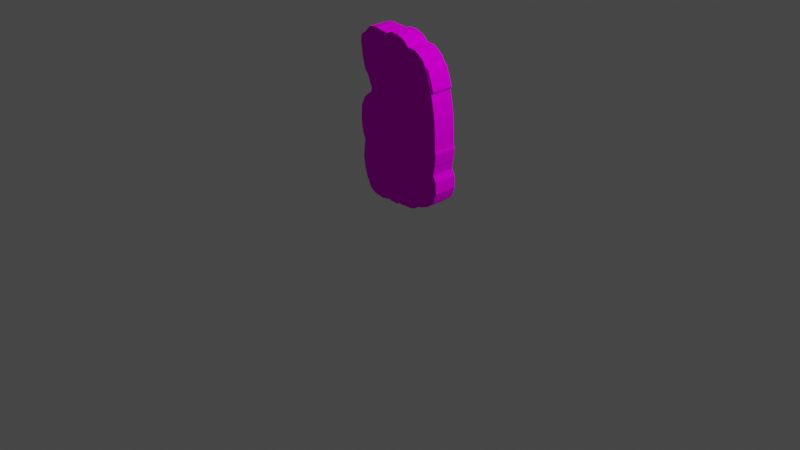 # Source: breakletters.blend  (saved by Blender 2.92.15; exported with 4.5.12 LTS)
import bpy
from mathutils import Matrix  # noqa: F401  (used for matrix-valued properties, if any)

bpy.ops.wm.read_factory_settings(use_empty=True)
scene = bpy.context.scene
scene.name = 'Scene'

# ---- collections
col_collection = bpy.data.collections.new('Collection'); scene.collection.children.link(col_collection)

# ---- images (referenced by path relative to the original .blend; pixels are not part of the script)
import os
ASSET_DIR = os.environ.get("B2B_ASSET_DIR", "")  # directory of the original .blend (textures are referenced by path, not embedded)
HERE = os.path.dirname(os.path.abspath(__file__))  # packed textures are extracted next to this script under _unpacked/

def load_image(name, relpath, width, height, colorspace="sRGB"):
    """Load a texture the original file referenced (path relative to the .blend, or extracted next to this script)."""
    p = next((c for c in (os.path.join(HERE, relpath), os.path.join(ASSET_DIR, relpath)) if relpath and os.path.exists(c)), "")
    if p:
        img = bpy.data.images.load(p, check_existing=True)
        img.name = name
    else:  # same state as the original file: an image datablock whose file is absent (Cycles renders it pink)
        img = bpy.data.images.new(name, width, height)
        img.source = "FILE"
        img.filepath = "//" + (relpath or name)
    img.colorspace_settings.name = colorspace
    return img
img_letterk_png = load_image('LetterK.png', 'LetterK.png', 1024, 1024, 'sRGB')
img_letterb_png = load_image('LetterB.png', 'LetterB.png', 1024, 1024, 'sRGB')
img_letterr_png = load_image('LetterR.png', 'LetterR.png', 1024, 1024, 'sRGB')
img_lettere_png = load_image('letterE.png', 'letterE.png', 1024, 1024, 'sRGB')
img_lettera_png = load_image('LetterA.png', 'LetterA.png', 1024, 1024, 'sRGB')

# ---- materials (node trees are filled in below, after node groups)
mat_letterk = bpy.data.materials.new('letterK')
mat_letterk.use_transparent_shadow = False
mat_letterb = bpy.data.materials.new('letterB')
mat_letterb.use_transparent_shadow = False
mat_material_001 = bpy.data.materials.new('Material.001')
mat_material_001.use_transparent_shadow = False
mat_material_002 = bpy.data.materials.new('Material.002')
mat_material_002.use_transparent_shadow = False
mat_material_003 = bpy.data.materials.new('Material.003')
mat_material_003.use_transparent_shadow = False

# ---- material node trees
mat_letterk.use_nodes = True; mat_letterk.node_tree.nodes.clear()
_N = mat_letterk.node_tree.nodes; _L = mat_letterk.node_tree.links
n0 = _N.new('ShaderNodeBsdfPrincipled'); n0.name = 'Principled BSDF'; n0.location = (10, 300)
n0.distribution = 'GGX'
n0.subsurface_method = 'BURLEY'
n0.inputs[3].default_value = 1.45
n0.inputs[13].default_value = 0.0
n0.inputs[27].default_value = (0.0, 0.0, 0.0, 1.0)
n0.inputs[28].default_value = 1.0
n1 = _N.new('ShaderNodeOutputMaterial'); n1.name = 'Material Output'; n1.location = (300, 300)
n2 = _N.new('ShaderNodeTexImage'); n2.name = 'Image Texture'; n2.location = (-280, 280)
n2.image = img_letterk_png
_L.new(n0.outputs[0], n1.inputs[0])
_L.new(n2.outputs[0], n0.inputs[0])
n1.is_active_output = True
mat_letterb.use_nodes = True; mat_letterb.node_tree.nodes.clear()
_N = mat_letterb.node_tree.nodes; _L = mat_letterb.node_tree.links
n0 = _N.new('ShaderNodeBsdfPrincipled'); n0.name = 'Principled BSDF'; n0.location = (10, 300)
n0.distribution = 'GGX'
n0.subsurface_method = 'BURLEY'
n0.inputs[3].default_value = 1.45
n0.inputs[13].default_value = 0.0
n0.inputs[27].default_value = (0.0, 0.0, 0.0, 1.0)
n0.inputs[28].default_value = 1.0
n1 = _N.new('ShaderNodeOutputMaterial'); n1.name = 'Material Output'; n1.location = (300, 300)
n2 = _N.new('ShaderNodeTexImage'); n2.name = 'Image Texture'; n2.location = (-280, 280)
n2.image = img_letterb_png
_L.new(n0.outputs[0], n1.inputs[0])
_L.new(n2.outputs[0], n0.inputs[0])
n1.is_active_output = True
mat_material_001.use_nodes = True; mat_material_001.node_tree.nodes.clear()
_N = mat_material_001.node_tree.nodes; _L = mat_material_001.node_tree.links
n0 = _N.new('ShaderNodeBsdfPrincipled'); n0.name = 'Principled BSDF'; n0.location = (10, 300)
n0.distribution = 'GGX'
n0.subsurface_method = 'BURLEY'
n0.inputs[2].default_value = 0.0
n0.inputs[3].default_value = 1.45
n0.inputs[13].default_value = 0.0
n0.inputs[27].default_value = (0.0, 0.0, 0.0, 1.0)
n0.inputs[28].default_value = 1.0
n1 = _N.new('ShaderNodeOutputMaterial'); n1.name = 'Material Output'; n1.location = (300, 300)
n2 = _N.new('ShaderNodeTexImage'); n2.name = 'Image Texture'; n2.location = (-280, 280)
n2.image = img_letterr_png
_L.new(n0.outputs[0], n1.inputs[0])
_L.new(n2.outputs[0], n0.inputs[0])
n1.is_active_output = True
mat_material_002.use_nodes = True; mat_material_002.node_tree.nodes.clear()
_N = mat_material_002.node_tree.nodes; _L = mat_material_002.node_tree.links
n0 = _N.new('ShaderNodeBsdfPrincipled'); n0.name = 'Principled BSDF'; n0.location = (10, 300)
n0.distribution = 'GGX'
n0.subsurface_method = 'BURLEY'
n0.inputs[2].default_value = 0.0
n0.inputs[3].default_value = 1.45
n0.inputs[13].default_value = 0.0
n0.inputs[27].default_value = (0.0, 0.0, 0.0, 1.0)
n0.inputs[28].default_value = 1.0
n1 = _N.new('ShaderNodeOutputMaterial'); n1.name = 'Material Output'; n1.location = (300, 300)
n2 = _N.new('ShaderNodeTexImage'); n2.name = 'Image Texture'; n2.location = (-280, 280)
n2.image = img_lettere_png
_L.new(n0.outputs[0], n1.inputs[0])
_L.new(n2.outputs[0], n0.inputs[0])
n1.is_active_output = True
mat_material_003.use_nodes = True; mat_material_003.node_tree.nodes.clear()
_N = mat_material_003.node_tree.nodes; _L = mat_material_003.node_tree.links
n0 = _N.new('ShaderNodeBsdfPrincipled'); n0.name = 'Principled BSDF'; n0.location = (10, 300)
n0.distribution = 'GGX'
n0.subsurface_method = 'BURLEY'
n0.inputs[2].default_value = 0.0
n0.inputs[3].default_value = 1.45
n0.inputs[13].default_value = 0.0
n0.inputs[27].default_value = (0.0, 0.0, 0.0, 1.0)
n0.inputs[28].default_value = 1.0
n1 = _N.new('ShaderNodeOutputMaterial'); n1.name = 'Material Output'; n1.location = (300, 300)
n2 = _N.new('ShaderNodeTexImage'); n2.name = 'Image Texture'; n2.location = (-280, 280)
n2.image = img_lettera_png
_L.new(n0.outputs[0], n1.inputs[0])
_L.new(n2.outputs[0], n0.inputs[0])
n1.is_active_output = True

# ---- world
world_world = bpy.data.worlds.new('World'); scene.world = world_world
world_world.use_nodes = True; world_world.node_tree.nodes.clear()
_N = world_world.node_tree.nodes; _L = world_world.node_tree.links
n0 = _N.new('ShaderNodeOutputWorld'); n0.name = 'World Output'; n0.location = (300, 300)
n1 = _N.new('ShaderNodeBackground'); n1.name = 'Background'; n1.location = (10, 300)
n1.inputs[0].default_value = (0.05088, 0.05088, 0.05088, 1.0)
_L.new(n1.outputs[0], n0.inputs[0])
n0.is_active_output = True
world_world.color = (0.05088, 0.05088, 0.05088)
world_world.use_sun_shadow = False
world_world.sun_shadow_jitter_overblur = 0.0

# ---- cameras
cam_camera = bpy.data.cameras.new('Camera')
cam_camera.clip_end = 100.0
cam_camera.ortho_scale = 7.314

# ---- lights
light_light = bpy.data.lights.new('Light', 'POINT')
light_light.transmission_factor = 0.0
light_light.energy = 1000.0
light_light.shadow_soft_size = 0.1
light_light.shadow_maximum_resolution = 0.006
light_light.use_absolute_resolution = True

# ---- meshes
me_plane = bpy.data.meshes.new('Plane')
me_plane.from_pydata([(-0.2443, -0.05701, 0.01691), (0.09863, -0.1386, 0.01691), (-0.2492, -0.007289, 0.0), (-0.2873, -0.03506, 0.01691), (0.0005926, -0.43, 0.0), (-0.1647, -0.3856, 0.0), (-0.2778, -0.373, 0.0), (-0.4249, -0.423, 0.0), (-0.5658, -0.4609, 0.0), (-0.7241, -0.4657, 0.0), (-0.8219, -0.4228, 0.0), (-0.8902, -0.3479, 0.0), (-0.8973, -0.2623, 0.0), (-0.8702, -0.1817, 0.0), (-0.78, -0.07235, 0.01691), (-0.6714, -0.01212, 0.01691), (-0.5362, 0.001155, 0.0), (-0.6205, 0.07323, 0.0), (-0.6922, 0.1528, 0.0), (-0.7213, 0.2433, 0.0), (-0.6885, 0.3323, 0.0), (-0.5778, 0.4253, 0.0), (-0.4612, 0.4605, 0.0), (-0.3769, 0.4806, 0.0), (-0.2828, 0.4174, 0.0), (-0.2427, 0.3411, 0.0), (-0.2214, 0.2232, 0.0), (-0.1619, 0.2878, 0.0), (-0.0954, 0.3103, 0.0), (-0.0438, 0.2893, 0.0), (-0.04164, 0.1975, 0.0), (0.02554, 0.2521, 0.0), (0.171, 0.3308, 0.0), (0.2958, 0.3799, 0.0), (0.4079, 0.3975, 0.0), (0.5937, 0.3878, 0.0), (0.7114, 0.3417, 0.0), (0.8252, 0.2458, 0.0), (0.877, 0.1588, 0.0), (0.8889, 0.08637, 0.0), (0.8484, 0.01485, 0.0), (0.7632, -0.07407, 0.01691), (0.6459, -0.1201, 0.01691), (0.571, -0.1469, 0.01691), (0.6657, -0.1914, 0.0), (0.7645, -0.2544, 0.0), (0.8004, -0.3651, 0.0), (0.7736, -0.4524, 0.0), (0.7103, -0.5105, 0.0), (0.5881, -0.5387, 0.0), (0.4782, -0.5466, 0.0), (0.3523, -0.5255, 0.0), (0.1843, -0.485, 0.0), (0.0834, -0.4501, 0.0), (0.03889, -0.1192, 0.01691), (0.0383, -0.1672, 0.01691), (0.06373, -0.1703, 0.0), (-0.2872, -0.03449, -0.2299), (-0.6713, -0.01156, -0.2299), (0.09875, -0.138, -0.2299), (0.039, -0.1186, -0.2299), (-0.2442, -0.05644, -0.2299), (0.7634, -0.0735, -0.2299), (0.0007097, -0.4294, -0.2468), (-0.1646, -0.385, -0.2468), (-0.2777, -0.3724, -0.2468), (-0.4248, -0.4224, -0.2468), (-0.5657, -0.4603, -0.2468), (-0.724, -0.4652, -0.2468), (-0.8218, -0.4222, -0.2468), (-0.89, -0.3473, -0.2468), (-0.8971, -0.2617, -0.2468), (-0.8701, -0.1811, -0.2468), (-0.7799, -0.07178, -0.2299), (-0.5361, 0.001722, -0.2468), (-0.6203, 0.07379, -0.2468), (-0.6921, 0.1534, -0.2468), (-0.7212, 0.2439, -0.2468), (-0.6884, 0.3328, -0.2468), (-0.5777, 0.4258, -0.2468), (-0.461, 0.4611, -0.2468), (-0.3768, 0.4812, -0.2468), (-0.2827, 0.4179, -0.2468), (-0.2425, 0.3417, -0.2468), (-0.2213, 0.2237, -0.2468), (-0.1618, 0.2883, -0.2468), (-0.09528, 0.3109, -0.2468), (-0.04368, 0.2899, -0.2468), (-0.04152, 0.1981, -0.2468), (0.02565, 0.2526, -0.2468), (0.1711, 0.3313, -0.2468), (0.2959, 0.3805, -0.2468), (0.408, 0.3981, -0.2468), (0.5938, 0.3884, -0.2468), (0.7115, 0.3423, -0.2468), (0.8253, 0.2464, -0.2468), (0.8772, 0.1593, -0.2468), (0.889, 0.08694, -0.2468), (0.8485, 0.01542, -0.2468), (0.646, -0.1196, -0.2299), (0.5711, -0.1463, -0.2299), (0.6659, -0.1909, -0.2468), (0.7646, -0.2538, -0.2468), (0.8005, -0.3646, -0.2468), (0.7737, -0.4519, -0.2468), (0.7104, -0.51, -0.2468), (0.5882, -0.5382, -0.2468), (0.4783, -0.5461, -0.2468), (0.3525, -0.5249, -0.2468), (0.1844, -0.4844, -0.2468), (0.08351, -0.4495, -0.2468), (-0.2491, -0.006722, -0.2468), (0.03841, -0.1666, -0.2299), (0.06385, -0.1697, -0.2468)], [], [(15, 16, 17, 18, 19, 20, 21, 22, 23, 24, 25, 26, 27, 28, 29, 30, 31, 32, 33, 34, 35, 36, 37, 38, 39, 40, 41, 0, 2, 3), (12, 13, 14, 55, 56, 1, 43, 44, 45, 46, 47, 48, 49, 50, 51, 52, 53, 4, 5, 6, 7, 8, 9, 10, 11), (14, 15, 3, 0, 41, 42, 43, 1, 54, 55), (58, 57, 111, 61, 62, 98, 97, 96, 95, 94, 93, 92, 91, 90, 89, 88, 87, 86, 85, 84, 83, 82, 81, 80, 79, 78, 77, 76, 75, 74), (71, 70, 69, 68, 67, 66, 65, 64, 63, 110, 109, 108, 107, 106, 105, 104, 103, 102, 101, 100, 59, 113, 112, 73, 72), (73, 112, 60, 59, 100, 99, 62, 61, 57, 58), (37, 36, 94, 95), (11, 10, 69, 70), (38, 37, 95, 96), (12, 11, 70, 71), (39, 38, 96, 97), (13, 12, 71, 72), (40, 39, 97, 98), (14, 13, 72, 73), (41, 40, 98, 62), (15, 14, 73, 58), (42, 41, 62, 99), (16, 15, 58, 74), (43, 42, 99, 100), (17, 16, 74, 75), (44, 43, 100, 101), (18, 17, 75, 76), (45, 44, 101, 102), (19, 18, 76, 77), (46, 45, 102, 103), (20, 19, 77, 78), (47, 46, 103, 104), (21, 20, 78, 79), (48, 47, 104, 105), (22, 21, 79, 80), (49, 48, 105, 106), (23, 22, 80, 81), (50, 49, 106, 107), (24, 23, 81, 82), (51, 50, 107, 108), (25, 24, 82, 83), (52, 51, 108, 109), (26, 25, 83, 84), (53, 52, 109, 110), (27, 26, 84, 85), (4, 53, 110, 63), (28, 27, 85, 86), (54, 1, 59, 60), (2, 0, 61, 111), (29, 28, 86, 87), (3, 2, 111, 57), (30, 29, 87, 88), (0, 3, 57, 61), (55, 54, 60, 112), (31, 30, 88, 89), (5, 4, 63, 64), (56, 55, 112, 113), (32, 31, 89, 90), (6, 5, 64, 65), (1, 56, 113, 59), (33, 32, 90, 91), (7, 6, 65, 66), (34, 33, 91, 92), (8, 7, 66, 67), (35, 34, 92, 93), (9, 8, 67, 68), (36, 35, 93, 94), (10, 9, 68, 69)])
_uv = me_plane.uv_layers.new(name='UVMap')
_uv.uv.foreach_set('vector', [0.496, 0.8357, 0.5022, 0.7681, 0.5385, 0.81, 0.5785, 0.8456, 0.6239, 0.8599, 0.6682, 0.8432, 0.7144, 0.7876, 0.7317, 0.7292, 0.7414, 0.687, 0.7095, 0.6401, 0.6713, 0.6203, 0.6123, 0.61, 0.6444, 0.5801, 0.6554, 0.5468, 0.6448, 0.521, 0.5989, 0.5202, 0.626, 0.4865, 0.6649, 0.4135, 0.689, 0.351, 0.6975, 0.2948, 0.6921, 0.202, 0.6687, 0.1433, 0.6204, 0.08668, 0.5767, 0.061, 0.5405, 0.05529, 0.5048, 0.07576, 0.4606, 0.1186, 0.4722, 0.6223, 0.4971, 0.6246, 0.4833, 0.6437, 0.3716, 0.9494, 0.4118, 0.9356, 0.4662, 0.8901, 0.4163, 0.4813, 0.4147, 0.4687, 0.4304, 0.451, 0.4248, 0.2149, 0.4023, 0.1677, 0.3705, 0.1185, 0.315, 0.1009, 0.2714, 0.1146, 0.2426, 0.1464, 0.2289, 0.2076, 0.2252, 0.2626, 0.2362, 0.3254, 0.2569, 0.4093, 0.2747, 0.4597, 0.285, 0.501, 0.3077, 0.5835, 0.3143, 0.64, 0.2898, 0.7138, 0.2713, 0.7843, 0.2693, 0.8634, 0.2911, 0.9122, 0.3288, 0.9461, 0.4662, 0.8901, 0.496, 0.8357, 0.4833, 0.6437, 0.4722, 0.6223, 0.4606, 0.1186, 0.438, 0.1774, 0.4248, 0.2149, 0.4304, 0.451, 0.4403, 0.4809, 0.4163, 0.4813, 0.496, 0.8357, 0.4833, 0.6437, 0.4971, 0.6246, 0.4722, 0.6223, 0.4606, 0.1186, 0.5048, 0.07576, 0.5405, 0.05529, 0.5767, 0.061, 0.6204, 0.08668, 0.6687, 0.1433, 0.6921, 0.202, 0.6975, 0.2948, 0.689, 0.351, 0.6649, 0.4135, 0.626, 0.4865, 0.5989, 0.5202, 0.6448, 0.521, 0.6554, 0.5468, 0.6444, 0.5801, 0.6123, 0.61, 0.6713, 0.6203, 0.7095, 0.6401, 0.7414, 0.687, 0.7317, 0.7292, 0.7144, 0.7876, 0.6682, 0.8432, 0.6239, 0.8599, 0.5785, 0.8456, 0.5385, 0.81, 0.5022, 0.7681, 0.3716, 0.9494, 0.3288, 0.9461, 0.2911, 0.9122, 0.2693, 0.8634, 0.2713, 0.7843, 0.2898, 0.7138, 0.3143, 0.64, 0.3077, 0.5835, 0.285, 0.501, 0.2747, 0.4597, 0.2569, 0.4093, 0.2362, 0.3254, 0.2252, 0.2626, 0.2289, 0.2076, 0.2426, 0.1464, 0.2714, 0.1146, 0.315, 0.1009, 0.3705, 0.1185, 0.4023, 0.1677, 0.4248, 0.2149, 0.4304, 0.451, 0.4147, 0.4687, 0.4163, 0.4813, 0.4662, 0.8901, 0.4118, 0.9356, 0.4662, 0.8901, 0.4163, 0.4813, 0.4403, 0.4809, 0.4304, 0.451, 0.4248, 0.2149, 0.438, 0.1774, 0.4606, 0.1186, 0.4722, 0.6223, 0.4833, 0.6437, 0.496, 0.8357, 0.6204, 0.08668, 0.6687, 0.1433, 0.6687, 0.1433, 0.6204, 0.08668, 0.3288, 0.9461, 0.2911, 0.9122, 0.2911, 0.9122, 0.3288, 0.9461, 0.5767, 0.061, 0.6204, 0.08668, 0.6204, 0.08668, 0.5767, 0.061, 0.3716, 0.9494, 0.3288, 0.9461, 0.3288, 0.9461, 0.3716, 0.9494, 0.5405, 0.05529, 0.5767, 0.061, 0.5767, 0.061, 0.5405, 0.05529, 0.4118, 0.9356, 0.3716, 0.9494, 0.3716, 0.9494, 0.4118, 0.9356, 0.5048, 0.07576, 0.5405, 0.05529, 0.5405, 0.05529, 0.5048, 0.07576, 0.4662, 0.8901, 0.4118, 0.9356, 0.4118, 0.9356, 0.4662, 0.8901, 0.4606, 0.1186, 0.5048, 0.07576, 0.5048, 0.07576, 0.4606, 0.1186, 0.496, 0.8357, 0.4662, 0.8901, 0.4662, 0.8901, 0.496, 0.8357, 0.438, 0.1774, 0.4606, 0.1186, 0.4606, 0.1186, 0.438, 0.1774, 0.5022, 0.7681, 0.496, 0.8357, 0.496, 0.8357, 0.5022, 0.7681, 0.4248, 0.2149, 0.438, 0.1774, 0.438, 0.1774, 0.4248, 0.2149, 0.5385, 0.81, 0.5022, 0.7681, 0.5022, 0.7681, 0.5385, 0.81, 0.4023, 0.1677, 0.4248, 0.2149, 0.4248, 0.2149, 0.4023, 0.1677, 0.5785, 0.8456, 0.5385, 0.81, 0.5385, 0.81, 0.5785, 0.8456, 0.3705, 0.1185, 0.4023, 0.1677, 0.4023, 0.1677, 0.3705, 0.1185, 0.6239, 0.8599, 0.5785, 0.8456, 0.5785, 0.8456, 0.6239, 0.8599, 0.315, 0.1009, 0.3705, 0.1185, 0.3705, 0.1185, 0.315, 0.1009, 0.6682, 0.8432, 0.6239, 0.8599, 0.6239, 0.8599, 0.6682, 0.8432, 0.2714, 0.1146, 0.315, 0.1009, 0.315, 0.1009, 0.2714, 0.1146, 0.7144, 0.7876, 0.6682, 0.8432, 0.6682, 0.8432, 0.7144, 0.7876, 0.2426, 0.1464, 0.2714, 0.1146, 0.2714, 0.1146, 0.2426, 0.1464, 0.7317, 0.7292, 0.7144, 0.7876, 0.7144, 0.7876, 0.7317, 0.7292, 0.2289, 0.2076, 0.2426, 0.1464, 0.2426, 0.1464, 0.2289, 0.2076, 0.7414, 0.687, 0.7317, 0.7292, 0.7317, 0.7292, 0.7414, 0.687, 0.2252, 0.2626, 0.2289, 0.2076, 0.2289, 0.2076, 0.2252, 0.2626, 0.7095, 0.6401, 0.7414, 0.687, 0.7414, 0.687, 0.7095, 0.6401, 0.2362, 0.3254, 0.2252, 0.2626, 0.2252, 0.2626, 0.2362, 0.3254, 0.6713, 0.6203, 0.7095, 0.6401, 0.7095, 0.6401, 0.6713, 0.6203, 0.2569, 0.4093, 0.2362, 0.3254, 0.2362, 0.3254, 0.2569, 0.4093, 0.6123, 0.61, 0.6713, 0.6203, 0.6713, 0.6203, 0.6123, 0.61, 0.2747, 0.4597, 0.2569, 0.4093, 0.2569, 0.4093, 0.2747, 0.4597, 0.6444, 0.5801, 0.6123, 0.61, 0.6123, 0.61, 0.6444, 0.5801, 0.285, 0.501, 0.2747, 0.4597, 0.2747, 0.4597, 0.285, 0.501, 0.6554, 0.5468, 0.6444, 0.5801, 0.6444, 0.5801, 0.6554, 0.5468, 0.4403, 0.4809, 0.4304, 0.451, 0.4304, 0.451, 0.4403, 0.4809, 0.4971, 0.6246, 0.4722, 0.6223, 0.4722, 0.6223, 0.4971, 0.6246, 0.6448, 0.521, 0.6554, 0.5468, 0.6554, 0.5468, 0.6448, 0.521, 0.4833, 0.6437, 0.4971, 0.6246, 0.4971, 0.6246, 0.4833, 0.6437, 0.5989, 0.5202, 0.6448, 0.521, 0.6448, 0.521, 0.5989, 0.5202, 0.4722, 0.6223, 0.4833, 0.6437, 0.4833, 0.6437, 0.4722, 0.6223, 0.4163, 0.4813, 0.4403, 0.4809, 0.4403, 0.4809, 0.4163, 0.4813, 0.626, 0.4865, 0.5989, 0.5202, 0.5989, 0.5202, 0.626, 0.4865, 0.3077, 0.5835, 0.285, 0.501, 0.285, 0.501, 0.3077, 0.5835, 0.4147, 0.4687, 0.4163, 0.4813, 0.4163, 0.4813, 0.4147, 0.4687, 0.6649, 0.4135, 0.626, 0.4865, 0.626, 0.4865, 0.6649, 0.4135, 0.3143, 0.64, 0.3077, 0.5835, 0.3077, 0.5835, 0.3143, 0.64, 0.4304, 0.451, 0.4147, 0.4687, 0.4147, 0.4687, 0.4304, 0.451, 0.689, 0.351, 0.6649, 0.4135, 0.6649, 0.4135, 0.689, 0.351, 0.2898, 0.7138, 0.3143, 0.64, 0.3143, 0.64, 0.2898, 0.7138, 0.6975, 0.2948, 0.689, 0.351, 0.689, 0.351, 0.6975, 0.2948, 0.2713, 0.7843, 0.2898, 0.7138, 0.2898, 0.7138, 0.2713, 0.7843, 0.6921, 0.202, 0.6975, 0.2948, 0.6975, 0.2948, 0.6921, 0.202, 0.2693, 0.8634, 0.2713, 0.7843, 0.2713, 0.7843, 0.2693, 0.8634, 0.6687, 0.1433, 0.6921, 0.202, 0.6921, 0.202, 0.6687, 0.1433, 0.2911, 0.9122, 0.2693, 0.8634, 0.2693, 0.8634, 0.2911, 0.9122])
me_plane.materials.append(mat_letterk)
me_plane.use_remesh_fix_poles = True
me_plane.use_remesh_preserve_attributes = False
me_plane.use_mirror_vertex_groups = False
me_plane.update()
me_plane_001 = bpy.data.meshes.new('Plane.001')
me_plane_001.from_pydata([(-0.4426, 0.7579, 0.0), (-0.4696, 0.6498, 0.0), (-0.4819, 0.5441, 0.0), (-0.4622, 0.4335, 0.0), (-0.3983, 0.1828, 0.0), (-0.3123, -0.1096, 0.0), (-0.2558, -0.2743, 0.0), (-0.2042, -0.407, 0.0), (-0.1722, -0.5741, 0.0), (-0.128, -0.6773, 0.0), (-0.02724, -0.7855, 0.0), (0.08581, -0.815, 0.0), (0.2111, -0.7978, 0.0), (0.3095, -0.724, 0.0), (0.3611, -0.5889, 0.0), (0.3955, -0.4635, 0.0), (0.4176, -0.321, 0.0), (0.4127, -0.2006, 0.0), (0.3635, -0.07276, 0.0), (0.2775, 0.04029, 0.0), (0.1817, 0.1214, 0.0), (0.1178, 0.1435, 0.0), (0.05386, 0.1411, 0.0), (0.1202, 0.205, 0.0), (0.1915, 0.2934, 0.0), (0.2333, 0.3991, 0.0), (0.2284, 0.495, 0.0), (0.1989, 0.5982, 0.0), (0.1178, 0.6965, 0.0), (0.01454, 0.7776, 0.0), (-0.1059, 0.8366, 0.0), (-0.2337, 0.8612, 0.0), (-0.3541, 0.8415, 0.0), (-0.4155, 0.8022, 0.0), (-0.4426, 0.7579, 0.2565), (-0.4696, 0.6498, 0.2565), (-0.4819, 0.5441, 0.2565), (-0.4622, 0.4335, 0.2565), (-0.3983, 0.1828, 0.2565), (-0.3123, -0.1096, 0.2565), (-0.2558, -0.2743, 0.2565), (-0.2042, -0.407, 0.2565), (-0.1722, -0.5741, 0.2565), (-0.128, -0.6773, 0.2565), (-0.02724, -0.7855, 0.2565), (0.08581, -0.815, 0.2565), (0.2111, -0.7978, 0.2565), (0.3095, -0.724, 0.2565), (0.3611, -0.5889, 0.2565), (0.3955, -0.4635, 0.2565), (0.4176, -0.321, 0.2565), (0.4127, -0.2006, 0.2565), (0.3635, -0.07276, 0.2565), (0.2775, 0.04029, 0.2565), (0.1817, 0.1214, 0.2565), (0.1178, 0.1435, 0.2565), (0.05386, 0.1411, 0.2565), (0.1202, 0.205, 0.2565), (0.1915, 0.2934, 0.2565), (0.2333, 0.3991, 0.2565), (0.2284, 0.495, 0.2565), (0.1989, 0.5982, 0.2565), (0.1178, 0.6965, 0.2565), (0.01454, 0.7776, 0.2565), (-0.1059, 0.8366, 0.2565), (-0.2337, 0.8612, 0.2565), (-0.3541, 0.8415, 0.2565), (-0.4155, 0.8022, 0.2565)], [], [(17, 16, 15, 14, 13, 12, 11, 10, 9, 8, 7, 6, 5, 4, 3, 2, 1, 0, 33, 32, 31, 30, 29, 28, 27, 26, 25, 24, 23, 22, 21, 20, 19, 18), (51, 52, 53, 54, 55, 56, 57, 58, 59, 60, 61, 62, 63, 64, 65, 66, 67, 34, 35, 36, 37, 38, 39, 40, 41, 42, 43, 44, 45, 46, 47, 48, 49, 50), (26, 27, 61, 60), (13, 14, 48, 47), (0, 1, 35, 34), (27, 28, 62, 61), (14, 15, 49, 48), (1, 2, 36, 35), (28, 29, 63, 62), (15, 16, 50, 49), (2, 3, 37, 36), (29, 30, 64, 63), (16, 17, 51, 50), (3, 4, 38, 37), (30, 31, 65, 64), (17, 18, 52, 51), (4, 5, 39, 38), (31, 32, 66, 65), (18, 19, 53, 52), (5, 6, 40, 39), (32, 33, 67, 66), (19, 20, 54, 53), (6, 7, 41, 40), (33, 0, 34, 67), (20, 21, 55, 54), (7, 8, 42, 41), (21, 22, 56, 55), (8, 9, 43, 42), (22, 23, 57, 56), (9, 10, 44, 43), (23, 24, 58, 57), (10, 11, 45, 44), (24, 25, 59, 58), (11, 12, 46, 45), (25, 26, 60, 59), (12, 13, 47, 46)])
_uv = me_plane_001.uv_layers.new(name='UVMap')
_uv.uv.foreach_set('vector', [0.7063, 0.3997, 0.7088, 0.3395, 0.6977, 0.2682, 0.6805, 0.2056, 0.6547, 0.138, 0.6056, 0.1011, 0.5429, 0.09251, 0.4864, 0.1073, 0.436, 0.1613, 0.4139, 0.2129, 0.3979, 0.2965, 0.3721, 0.3629, 0.3438, 0.4452, 0.3008, 0.5914, 0.2689, 0.7168, 0.259, 0.7721, 0.2652, 0.8249, 0.2787, 0.879, 0.2922, 0.9011, 0.3229, 0.9207, 0.3832, 0.9306, 0.4471, 0.9183, 0.5073, 0.8888, 0.5589, 0.8482, 0.5994, 0.7991, 0.6142, 0.7475, 0.6166, 0.6996, 0.5957, 0.6467, 0.5601, 0.6025, 0.5269, 0.5705, 0.5589, 0.5718, 0.5908, 0.5607, 0.6388, 0.5201, 0.6818, 0.4636, 0.7063, 0.3997, 0.6818, 0.4636, 0.6388, 0.5201, 0.5908, 0.5607, 0.5589, 0.5718, 0.5269, 0.5705, 0.5601, 0.6025, 0.5957, 0.6467, 0.6166, 0.6996, 0.6142, 0.7475, 0.5994, 0.7991, 0.5589, 0.8482, 0.5073, 0.8888, 0.4471, 0.9183, 0.3832, 0.9306, 0.3229, 0.9207, 0.2922, 0.9011, 0.2787, 0.879, 0.2652, 0.8249, 0.259, 0.7721, 0.2689, 0.7168, 0.3008, 0.5914, 0.3438, 0.4452, 0.3721, 0.3629, 0.3979, 0.2965, 0.4139, 0.2129, 0.436, 0.1613, 0.4864, 0.1073, 0.5429, 0.09251, 0.6056, 0.1011, 0.6547, 0.138, 0.6805, 0.2056, 0.6977, 0.2682, 0.7088, 0.3395, 0.6142, 0.7475, 0.5994, 0.7991, 0.5994, 0.7991, 0.6142, 0.7475, 0.6547, 0.138, 0.6805, 0.2056, 0.6805, 0.2056, 0.6547, 0.138, 0.2787, 0.879, 0.2652, 0.8249, 0.2652, 0.8249, 0.2787, 0.879, 0.5994, 0.7991, 0.5589, 0.8482, 0.5589, 0.8482, 0.5994, 0.7991, 0.6805, 0.2056, 0.6977, 0.2682, 0.6977, 0.2682, 0.6805, 0.2056, 0.2652, 0.8249, 0.259, 0.7721, 0.259, 0.7721, 0.2652, 0.8249, 0.5589, 0.8482, 0.5073, 0.8888, 0.5073, 0.8888, 0.5589, 0.8482, 0.6977, 0.2682, 0.7088, 0.3395, 0.7088, 0.3395, 0.6977, 0.2682, 0.259, 0.7721, 0.2689, 0.7168, 0.2689, 0.7168, 0.259, 0.7721, 0.5073, 0.8888, 0.4471, 0.9183, 0.4471, 0.9183, 0.5073, 0.8888, 0.7088, 0.3395, 0.7063, 0.3997, 0.7063, 0.3997, 0.7088, 0.3395, 0.2689, 0.7168, 0.3008, 0.5914, 0.3008, 0.5914, 0.2689, 0.7168, 0.4471, 0.9183, 0.3832, 0.9306, 0.3832, 0.9306, 0.4471, 0.9183, 0.7063, 0.3997, 0.6818, 0.4636, 0.6818, 0.4636, 0.7063, 0.3997, 0.3008, 0.5914, 0.3438, 0.4452, 0.3438, 0.4452, 0.3008, 0.5914, 0.3832, 0.9306, 0.3229, 0.9207, 0.3229, 0.9207, 0.3832, 0.9306, 0.6818, 0.4636, 0.6388, 0.5201, 0.6388, 0.5201, 0.6818, 0.4636, 0.3438, 0.4452, 0.3721, 0.3629, 0.3721, 0.3629, 0.3438, 0.4452, 0.3229, 0.9207, 0.2922, 0.9011, 0.2922, 0.9011, 0.3229, 0.9207, 0.6388, 0.5201, 0.5908, 0.5607, 0.5908, 0.5607, 0.6388, 0.5201, 0.3721, 0.3629, 0.3979, 0.2965, 0.3979, 0.2965, 0.3721, 0.3629, 0.2922, 0.9011, 0.2787, 0.879, 0.2787, 0.879, 0.2922, 0.9011, 0.5908, 0.5607, 0.5589, 0.5718, 0.5589, 0.5718, 0.5908, 0.5607, 0.3979, 0.2965, 0.4139, 0.2129, 0.4139, 0.2129, 0.3979, 0.2965, 0.5589, 0.5718, 0.5269, 0.5705, 0.5269, 0.5705, 0.5589, 0.5718, 0.4139, 0.2129, 0.436, 0.1613, 0.436, 0.1613, 0.4139, 0.2129, 0.5269, 0.5705, 0.5601, 0.6025, 0.5601, 0.6025, 0.5269, 0.5705, 0.436, 0.1613, 0.4864, 0.1073, 0.4864, 0.1073, 0.436, 0.1613, 0.5601, 0.6025, 0.5957, 0.6467, 0.5957, 0.6467, 0.5601, 0.6025, 0.4864, 0.1073, 0.5429, 0.09251, 0.5429, 0.09251, 0.4864, 0.1073, 0.5957, 0.6467, 0.6166, 0.6996, 0.6166, 0.6996, 0.5957, 0.6467, 0.5429, 0.09251, 0.6056, 0.1011, 0.6056, 0.1011, 0.5429, 0.09251, 0.6166, 0.6996, 0.6142, 0.7475, 0.6142, 0.7475, 0.6166, 0.6996, 0.6056, 0.1011, 0.6547, 0.138, 0.6547, 0.138, 0.6056, 0.1011])
me_plane_001.materials.append(mat_letterb)
me_plane_001.use_remesh_fix_poles = True
me_plane_001.use_remesh_preserve_attributes = False
me_plane_001.use_mirror_vertex_groups = False
me_plane_001.update()
me_plane_002 = bpy.data.meshes.new('Plane.002')
me_plane_002.from_pydata([(0.06287, -0.08401, 0.0), (0.08796, -0.07531, 0.0), (0.0748, -0.1601, 0.0), (0.07211, -0.2612, 0.0), (0.08561, -0.7354, 0.0), (0.04517, -0.8156, 0.0), (-0.03382, -0.8484, 0.0), (-0.1196, -0.8459, 0.0), (-0.2059, -0.7795, 0.0), (-0.25, -0.6526, 0.0), (-0.251, -0.4314, 0.0), (-0.2902, -0.1705, 0.0), (-0.3495, 0.1188, 0.0), (-0.3861, 0.2795, 0.0), (-0.4551, 0.4483, 0.0), (-0.5006, 0.5823, 0.0), (-0.5373, 0.7045, 0.0), (-0.5054, 0.8152, 0.0), (-0.4275, 0.8814, 0.0), (-0.3136, 0.9094, 0.0), (-0.2077, 0.9019, 0.0), (-0.09213, 0.8699, 0.0), (0.0797, 0.7852, 0.0), (0.1946, 0.6903, 0.0), (0.2626, 0.6029, 0.0), (0.2935, 0.4599, 0.0), (0.2729, 0.3382, 0.0), (0.2194, 0.2068, 0.0), (0.1895, 0.1347, 0.0), (0.2827, 0.1492, 0.0), (0.3482, 0.1195, 0.0), (0.3786, 0.05655, 0.0), (0.3499, -0.04355, 0.0), (0.3077, -0.1873, 0.0), (0.3931, -0.252, 0.0), (0.4677, -0.3503, 0.0), (0.5124, -0.4497, 0.0), (0.517, -0.5658, 0.0), (0.4833, -0.6708, 0.0), (0.3936, -0.7405, 0.0), (0.3104, -0.7726, 0.0), (0.2373, -0.7867, 0.0), (0.1632, -0.7625, 0.0), (0.0999, -0.6871, 0.0), (0.02685, -0.08251, 0.0), (0.04182, -0.124, 0.0), (0.06215, -0.1696, 0.0), (0.04182, -0.124, -0.2581), (0.06215, -0.1696, -0.2581), (0.02685, -0.08251, -0.2581), (0.06287, -0.08401, -0.2581), (0.08796, -0.07531, -0.2581), (0.08561, -0.7354, -0.2581), (0.04517, -0.8156, -0.2581), (-0.03382, -0.8484, -0.2581), (-0.1196, -0.8459, -0.2581), (-0.2059, -0.7795, -0.2581), (-0.25, -0.6526, -0.2581), (-0.251, -0.4314, -0.2581), (-0.2902, -0.1705, -0.2581), (-0.3495, 0.1188, -0.2581), (-0.3861, 0.2795, -0.2581), (-0.4551, 0.4483, -0.2581), (-0.5006, 0.5823, -0.2581), (-0.5373, 0.7045, -0.2581), (-0.5054, 0.8152, -0.2581), (-0.4275, 0.8814, -0.2581), (-0.3136, 0.9094, -0.2581), (-0.2077, 0.9019, -0.2581), (-0.09213, 0.8699, -0.2581), (0.0797, 0.7852, -0.2581), (0.1946, 0.6903, -0.2581), (0.2626, 0.6029, -0.2581), (0.2935, 0.4599, -0.2581), (0.2729, 0.3382, -0.2581), (0.2194, 0.2068, -0.2581), (0.1895, 0.1347, -0.2581), (0.2827, 0.1492, -0.2581), (0.3482, 0.1195, -0.2581), (0.3786, 0.05655, -0.2581), (0.3499, -0.04355, -0.2581), (0.3077, -0.1873, -0.2581), (0.3931, -0.252, -0.2581), (0.4677, -0.3503, -0.2581), (0.5124, -0.4497, -0.2581), (0.517, -0.5658, -0.2581), (0.4833, -0.6708, -0.2581), (0.3936, -0.7405, -0.2581), (0.3104, -0.7726, -0.2581), (0.2373, -0.7867, -0.2581), (0.1632, -0.7625, -0.2581), (0.0999, -0.6871, -0.2581), (0.0748, -0.1601, -0.2581), (0.07211, -0.2612, -0.2581)], [], [(11, 12, 13, 14, 15, 16, 17, 18, 19, 20, 21, 22, 23, 24, 25, 26, 27, 28, 29, 30, 31, 32, 33, 1, 0, 44), (59, 49, 50, 51, 81, 80, 79, 78, 77, 76, 75, 74, 73, 72, 71, 70, 69, 68, 67, 66, 65, 64, 63, 62, 61, 60), (84, 83, 82, 81, 51, 92, 93, 48, 47, 49, 59, 58, 57, 56, 55, 54, 53, 52, 91, 90, 89, 88, 87, 86, 85), (36, 37, 38, 39, 40, 41, 42, 43, 4, 5, 6, 7, 8, 9, 10, 11, 44, 45, 46, 3, 2, 1, 33, 34, 35), (18, 17, 65, 66), (1, 2, 92, 51), (5, 4, 52, 53), (32, 31, 79, 80), (19, 18, 66, 67), (2, 3, 93, 92), (6, 5, 53, 54), (33, 32, 80, 81), (20, 19, 67, 68), (3, 46, 48, 93), (7, 6, 54, 55), (34, 33, 81, 82), (21, 20, 68, 69), (8, 7, 55, 56), (35, 34, 82, 83), (22, 21, 69, 70), (9, 8, 56, 57), (36, 35, 83, 84), (23, 22, 70, 71), (10, 9, 57, 58), (37, 36, 84, 85), (24, 23, 71, 72), (11, 10, 58, 59), (38, 37, 85, 86), (25, 24, 72, 73), (12, 11, 59, 60), (39, 38, 86, 87), (26, 25, 73, 74), (13, 12, 60, 61), (40, 39, 87, 88), (27, 26, 74, 75), (14, 13, 61, 62), (41, 40, 88, 89), (46, 45, 47, 48), (28, 27, 75, 76), (15, 14, 62, 63), (42, 41, 89, 90), (45, 44, 49, 47), (29, 28, 76, 77), (16, 15, 63, 64), (43, 42, 90, 91), (44, 0, 50, 49), (30, 29, 77, 78), (17, 16, 64, 65), (4, 43, 91, 52), (0, 1, 51, 50), (31, 30, 78, 79)])
_uv = me_plane_002.uv_layers.new(name='UVMap')
_uv.uv.foreach_set('vector', [0.3549, 0.4147, 0.3253, 0.5594, 0.307, 0.6398, 0.2725, 0.7241, 0.2497, 0.7912, 0.2313, 0.8522, 0.2473, 0.9076, 0.2862, 0.9407, 0.3432, 0.9547, 0.3961, 0.951, 0.4539, 0.9349, 0.5398, 0.8926, 0.5973, 0.8452, 0.6313, 0.8014, 0.6467, 0.73, 0.6365, 0.6691, 0.6097, 0.6034, 0.5948, 0.5674, 0.6414, 0.5746, 0.6741, 0.5597, 0.6893, 0.5283, 0.675, 0.4782, 0.6538, 0.4064, 0.544, 0.4623, 0.5314, 0.458, 0.5134, 0.4587, 0.3549, 0.4147, 0.5134, 0.4587, 0.5314, 0.458, 0.544, 0.4623, 0.6538, 0.4064, 0.675, 0.4782, 0.6893, 0.5283, 0.6741, 0.5597, 0.6414, 0.5746, 0.5948, 0.5674, 0.6097, 0.6034, 0.6365, 0.6691, 0.6467, 0.73, 0.6313, 0.8014, 0.5973, 0.8452, 0.5398, 0.8926, 0.4539, 0.9349, 0.3961, 0.951, 0.3432, 0.9547, 0.2862, 0.9407, 0.2473, 0.9076, 0.2313, 0.8522, 0.2497, 0.7912, 0.2725, 0.7241, 0.307, 0.6398, 0.3253, 0.5594, 0.7562, 0.2751, 0.7338, 0.3249, 0.6966, 0.374, 0.6538, 0.4064, 0.544, 0.4623, 0.5374, 0.42, 0.5361, 0.3694, 0.5311, 0.4152, 0.5209, 0.438, 0.5134, 0.4587, 0.3549, 0.4147, 0.3745, 0.2843, 0.375, 0.1737, 0.3971, 0.1102, 0.4402, 0.07706, 0.4831, 0.07578, 0.5226, 0.0922, 0.5428, 0.1323, 0.5499, 0.1564, 0.5816, 0.1187, 0.6187, 0.1066, 0.6552, 0.1137, 0.6968, 0.1298, 0.7417, 0.1646, 0.7585, 0.2171, 0.7562, 0.2751, 0.7585, 0.2171, 0.7417, 0.1646, 0.6968, 0.1298, 0.6552, 0.1137, 0.6187, 0.1066, 0.5816, 0.1187, 0.5499, 0.1564, 0.5428, 0.1323, 0.5226, 0.0922, 0.4831, 0.07578, 0.4402, 0.07706, 0.3971, 0.1102, 0.375, 0.1737, 0.3745, 0.2843, 0.3549, 0.4147, 0.5134, 0.4587, 0.5209, 0.438, 0.5311, 0.4152, 0.5361, 0.3694, 0.5374, 0.42, 0.544, 0.4623, 0.6538, 0.4064, 0.6966, 0.374, 0.7338, 0.3249, 0.2862, 0.9407, 0.2473, 0.9076, 0.2473, 0.9076, 0.2862, 0.9407, 0.544, 0.4623, 0.5374, 0.42, 0.5374, 0.42, 0.544, 0.4623, 0.5226, 0.0922, 0.5428, 0.1323, 0.5428, 0.1323, 0.5226, 0.0922, 0.675, 0.4782, 0.6893, 0.5283, 0.6893, 0.5283, 0.675, 0.4782, 0.3432, 0.9547, 0.2862, 0.9407, 0.2862, 0.9407, 0.3432, 0.9547, 0.5374, 0.42, 0.5361, 0.3694, 0.5361, 0.3694, 0.5374, 0.42, 0.4831, 0.07578, 0.5226, 0.0922, 0.5226, 0.0922, 0.4831, 0.07578, 0.6538, 0.4064, 0.675, 0.4782, 0.675, 0.4782, 0.6538, 0.4064, 0.3961, 0.951, 0.3432, 0.9547, 0.3432, 0.9547, 0.3961, 0.951, 0.5361, 0.3694, 0.5311, 0.4152, 0.5311, 0.4152, 0.5361, 0.3694, 0.4402, 0.07706, 0.4831, 0.07578, 0.4831, 0.07578, 0.4402, 0.07706, 0.6966, 0.374, 0.6538, 0.4064, 0.6538, 0.4064, 0.6966, 0.374, 0.4539, 0.9349, 0.3961, 0.951, 0.3961, 0.951, 0.4539, 0.9349, 0.3971, 0.1102, 0.4402, 0.07706, 0.4402, 0.07706, 0.3971, 0.1102, 0.7338, 0.3249, 0.6966, 0.374, 0.6966, 0.374, 0.7338, 0.3249, 0.5398, 0.8926, 0.4539, 0.9349, 0.4539, 0.9349, 0.5398, 0.8926, 0.375, 0.1737, 0.3971, 0.1102, 0.3971, 0.1102, 0.375, 0.1737, 0.7562, 0.2751, 0.7338, 0.3249, 0.7338, 0.3249, 0.7562, 0.2751, 0.5973, 0.8452, 0.5398, 0.8926, 0.5398, 0.8926, 0.5973, 0.8452, 0.3745, 0.2843, 0.375, 0.1737, 0.375, 0.1737, 0.3745, 0.2843, 0.7585, 0.2171, 0.7562, 0.2751, 0.7562, 0.2751, 0.7585, 0.2171, 0.6313, 0.8014, 0.5973, 0.8452, 0.5973, 0.8452, 0.6313, 0.8014, 0.3549, 0.4147, 0.3745, 0.2843, 0.3745, 0.2843, 0.3549, 0.4147, 0.7417, 0.1646, 0.7585, 0.2171, 0.7585, 0.2171, 0.7417, 0.1646, 0.6467, 0.73, 0.6313, 0.8014, 0.6313, 0.8014, 0.6467, 0.73, 0.3253, 0.5594, 0.3549, 0.4147, 0.3549, 0.4147, 0.3253, 0.5594, 0.6968, 0.1298, 0.7417, 0.1646, 0.7417, 0.1646, 0.6968, 0.1298, 0.6365, 0.6691, 0.6467, 0.73, 0.6467, 0.73, 0.6365, 0.6691, 0.307, 0.6398, 0.3253, 0.5594, 0.3253, 0.5594, 0.307, 0.6398, 0.6552, 0.1137, 0.6968, 0.1298, 0.6968, 0.1298, 0.6552, 0.1137, 0.6097, 0.6034, 0.6365, 0.6691, 0.6365, 0.6691, 0.6097, 0.6034, 0.2725, 0.7241, 0.307, 0.6398, 0.307, 0.6398, 0.2725, 0.7241, 0.6187, 0.1066, 0.6552, 0.1137, 0.6552, 0.1137, 0.6187, 0.1066, 0.5311, 0.4152, 0.5209, 0.438, 0.5209, 0.438, 0.5311, 0.4152, 0.5948, 0.5674, 0.6097, 0.6034, 0.6097, 0.6034, 0.5948, 0.5674, 0.2497, 0.7912, 0.2725, 0.7241, 0.2725, 0.7241, 0.2497, 0.7912, 0.5816, 0.1187, 0.6187, 0.1066, 0.6187, 0.1066, 0.5816, 0.1187, 0.5209, 0.438, 0.5134, 0.4587, 0.5134, 0.4587, 0.5209, 0.438, 0.6414, 0.5746, 0.5948, 0.5674, 0.5948, 0.5674, 0.6414, 0.5746, 0.2313, 0.8522, 0.2497, 0.7912, 0.2497, 0.7912, 0.2313, 0.8522, 0.5499, 0.1564, 0.5816, 0.1187, 0.5816, 0.1187, 0.5499, 0.1564, 0.5134, 0.4587, 0.5314, 0.458, 0.5314, 0.458, 0.5134, 0.4587, 0.6741, 0.5597, 0.6414, 0.5746, 0.6414, 0.5746, 0.6741, 0.5597, 0.2473, 0.9076, 0.2313, 0.8522, 0.2313, 0.8522, 0.2473, 0.9076, 0.5428, 0.1323, 0.5499, 0.1564, 0.5499, 0.1564, 0.5428, 0.1323, 0.5314, 0.458, 0.544, 0.4623, 0.544, 0.4623, 0.5314, 0.458, 0.6893, 0.5283, 0.6741, 0.5597, 0.6741, 0.5597, 0.6893, 0.5283])
me_plane_002.materials.append(mat_material_001)
me_plane_002.use_remesh_fix_poles = True
me_plane_002.use_remesh_preserve_attributes = False
me_plane_002.use_mirror_vertex_groups = False
me_plane_002.update()
me_plane_003 = bpy.data.meshes.new('Plane.003')
me_plane_003.from_pydata([(-0.2155, -0.6435, -0.2546), (-0.1294, -0.747, -0.2546), (-0.03266, -0.8312, -0.2546), (0.09139, -0.8719, -0.2546), (0.09139, -0.8719, 0.0), (-0.03266, -0.8312, 0.0), (-0.1294, -0.747, 0.0), (-0.2155, -0.6435, 0.0), (-0.2631, -0.5148, 0.0), (-0.3, -0.3717, 0.0), (-0.3173, -0.2612, 0.0), (-0.3017, -0.07778, 0.0), (-0.3224, 0.1265, 0.0), (-0.3685, 0.29, 0.0), (-0.4457, 0.4373, 0.0), (-0.5263, 0.594, 0.0), (-0.5414, 0.6914, 0.0), (-0.5364, 0.7574, 0.0), (-0.4969, 0.7919, 0.0), (-0.4429, 0.7862, 0.0), (-0.3659, 0.743, 0.0), (-0.3204, 0.7316, 0.0), (-0.261, 0.7689, 0.0), (-0.1931, 0.8438, 0.0), (-0.1135, 0.8784, 0.0), (-0.01672, 0.8698, 0.0), (0.07997, 0.8265, 0.0), (0.165, 0.7258, 0.0), (0.227, 0.6141, 0.0), (0.2294, 0.5227, 0.0), (0.1923, 0.4174, 0.0), (0.2766, 0.3494, 0.0), (0.3296, 0.2617, 0.0), (0.3432, 0.1715, 0.0), (0.323, 0.08723, 0.0), (0.2947, 0.04519, 0.0), (0.3728, -0.01357, 0.0), (0.4756, -0.1112, 0.0), (0.5083, -0.1946, 0.0), (0.4961, -0.3165, 0.0), (0.4537, -0.391, 0.0), (0.4032, -0.4489, 0.0), (0.3636, -0.5587, 0.0), (0.3407, -0.6762, 0.0), (0.2986, -0.7796, 0.0), (0.2183, -0.8421, 0.0), (0.152, -0.8691, 0.0), (-0.2631, -0.5148, -0.2546), (-0.3, -0.3717, -0.2546), (-0.3173, -0.2612, -0.2546), (-0.3017, -0.07778, -0.2546), (-0.3224, 0.1265, -0.2546), (-0.3685, 0.29, -0.2546), (-0.4457, 0.4373, -0.2546), (-0.5263, 0.594, -0.2546), (-0.5414, 0.6914, -0.2546), (-0.5364, 0.7574, -0.2546), (-0.4969, 0.7919, -0.2546), (-0.4429, 0.7862, -0.2546), (-0.3659, 0.743, -0.2546), (-0.3204, 0.7316, -0.2546), (-0.261, 0.7689, -0.2546), (-0.1931, 0.8438, -0.2546), (-0.1135, 0.8784, -0.2546), (-0.01672, 0.8698, -0.2546), (0.07997, 0.8265, -0.2546), (0.165, 0.7258, -0.2546), (0.227, 0.6141, -0.2546), (0.2294, 0.5227, -0.2546), (0.1923, 0.4174, -0.2546), (0.2766, 0.3494, -0.2546), (0.3296, 0.2617, -0.2546), (0.3432, 0.1715, -0.2546), (0.323, 0.08723, -0.2546), (0.2947, 0.04519, -0.2546), (0.3728, -0.01357, -0.2546), (0.4756, -0.1112, -0.2546), (0.5083, -0.1946, -0.2546), (0.4961, -0.3165, -0.2546), (0.4537, -0.391, -0.2546), (0.4032, -0.4489, -0.2546), (0.3636, -0.5587, -0.2546), (0.3407, -0.6762, -0.2546), (0.2986, -0.7796, -0.2546), (0.2183, -0.8421, -0.2546), (0.152, -0.8691, -0.2546)], [], [(20, 19, 58, 59), (4, 46, 85, 3), (76, 75, 74, 73, 72, 71, 70, 69, 68, 67, 66, 65, 64, 63, 62, 61, 60, 59, 58, 57, 56, 55, 54, 53, 52, 51, 50, 49, 48, 47, 0, 1, 2, 3, 85, 84, 83, 82, 81, 80, 79, 78, 77), (37, 38, 39, 40, 41, 42, 43, 44, 45, 46, 4, 5, 6, 7, 8, 9, 10, 11, 12, 13, 14, 15, 16, 17, 18, 19, 20, 21, 22, 23, 24, 25, 26, 27, 28, 29, 30, 31, 32, 33, 34, 35, 36), (7, 6, 1, 0), (34, 33, 72, 73), (21, 20, 59, 60), (8, 7, 0, 47), (35, 34, 73, 74), (22, 21, 60, 61), (9, 8, 47, 48), (36, 35, 74, 75), (23, 22, 61, 62), (10, 9, 48, 49), (37, 36, 75, 76), (24, 23, 62, 63), (11, 10, 49, 50), (38, 37, 76, 77), (25, 24, 63, 64), (12, 11, 50, 51), (39, 38, 77, 78), (26, 25, 64, 65), (13, 12, 51, 52), (40, 39, 78, 79), (27, 26, 65, 66), (14, 13, 52, 53), (41, 40, 79, 80), (28, 27, 66, 67), (15, 14, 53, 54), (42, 41, 80, 81), (29, 28, 67, 68), (16, 15, 54, 55), (43, 42, 81, 82), (30, 29, 68, 69), (17, 16, 55, 56), (44, 43, 82, 83), (31, 30, 69, 70), (18, 17, 56, 57), (45, 44, 83, 84), (5, 4, 3, 2), (32, 31, 70, 71), (19, 18, 57, 58), (46, 45, 84, 85), (6, 5, 2, 1), (33, 32, 71, 72)])
_uv = me_plane_003.uv_layers.new(name='UVMap')
_uv.uv.foreach_set('vector', [0.3171, 0.8715, 0.2786, 0.8931, 0.2786, 0.8931, 0.3171, 0.8715, 0.5457, 0.06407, 0.576, 0.06543, 0.576, 0.06543, 0.5457, 0.06407, 0.7378, 0.4444, 0.6864, 0.4932, 0.6474, 0.5226, 0.6615, 0.5436, 0.6716, 0.5858, 0.6648, 0.6309, 0.6383, 0.6747, 0.5961, 0.7087, 0.6147, 0.7613, 0.6135, 0.807, 0.5825, 0.8629, 0.54, 0.9133, 0.4916, 0.9349, 0.4433, 0.9392, 0.4035, 0.9219, 0.3695, 0.8845, 0.3398, 0.8658, 0.3171, 0.8715, 0.2786, 0.8931, 0.2515, 0.896, 0.2318, 0.8787, 0.2293, 0.8457, 0.2369, 0.797, 0.2772, 0.7187, 0.3158, 0.645, 0.3388, 0.5633, 0.3492, 0.4611, 0.3413, 0.3694, 0.35, 0.3141, 0.3684, 0.2426, 0.3923, 0.1783, 0.4353, 0.1265, 0.4837, 0.08439, 0.5457, 0.06407, 0.576, 0.06543, 0.6091, 0.07897, 0.6493, 0.1102, 0.6703, 0.1619, 0.6818, 0.2207, 0.7016, 0.2756, 0.7268, 0.3045, 0.748, 0.3417, 0.7542, 0.4027, 0.7378, 0.4444, 0.7542, 0.4027, 0.748, 0.3417, 0.7268, 0.3045, 0.7016, 0.2756, 0.6818, 0.2207, 0.6703, 0.1619, 0.6493, 0.1102, 0.6091, 0.07897, 0.576, 0.06543, 0.5457, 0.06407, 0.4837, 0.08439, 0.4353, 0.1265, 0.3923, 0.1783, 0.3684, 0.2426, 0.35, 0.3141, 0.3413, 0.3694, 0.3492, 0.4611, 0.3388, 0.5633, 0.3158, 0.645, 0.2772, 0.7187, 0.2369, 0.797, 0.2293, 0.8457, 0.2318, 0.8787, 0.2515, 0.896, 0.2786, 0.8931, 0.3171, 0.8715, 0.3398, 0.8658, 0.3695, 0.8845, 0.4035, 0.9219, 0.4433, 0.9392, 0.4916, 0.9349, 0.54, 0.9133, 0.5825, 0.8629, 0.6135, 0.807, 0.6147, 0.7613, 0.5961, 0.7087, 0.6383, 0.6747, 0.6648, 0.6309, 0.6716, 0.5858, 0.6615, 0.5436, 0.6474, 0.5226, 0.6864, 0.4932, 0.3923, 0.1783, 0.4353, 0.1265, 0.4353, 0.1265, 0.3923, 0.1783, 0.6615, 0.5436, 0.6716, 0.5858, 0.6716, 0.5858, 0.6615, 0.5436, 0.3398, 0.8658, 0.3171, 0.8715, 0.3171, 0.8715, 0.3398, 0.8658, 0.3684, 0.2426, 0.3923, 0.1783, 0.3923, 0.1783, 0.3684, 0.2426, 0.6474, 0.5226, 0.6615, 0.5436, 0.6615, 0.5436, 0.6474, 0.5226, 0.3695, 0.8845, 0.3398, 0.8658, 0.3398, 0.8658, 0.3695, 0.8845, 0.35, 0.3141, 0.3684, 0.2426, 0.3684, 0.2426, 0.35, 0.3141, 0.6864, 0.4932, 0.6474, 0.5226, 0.6474, 0.5226, 0.6864, 0.4932, 0.4035, 0.9219, 0.3695, 0.8845, 0.3695, 0.8845, 0.4035, 0.9219, 0.3413, 0.3694, 0.35, 0.3141, 0.35, 0.3141, 0.3413, 0.3694, 0.7378, 0.4444, 0.6864, 0.4932, 0.6864, 0.4932, 0.7378, 0.4444, 0.4433, 0.9392, 0.4035, 0.9219, 0.4035, 0.9219, 0.4433, 0.9392, 0.3492, 0.4611, 0.3413, 0.3694, 0.3413, 0.3694, 0.3492, 0.4611, 0.7542, 0.4027, 0.7378, 0.4444, 0.7378, 0.4444, 0.7542, 0.4027, 0.4916, 0.9349, 0.4433, 0.9392, 0.4433, 0.9392, 0.4916, 0.9349, 0.3388, 0.5633, 0.3492, 0.4611, 0.3492, 0.4611, 0.3388, 0.5633, 0.748, 0.3417, 0.7542, 0.4027, 0.7542, 0.4027, 0.748, 0.3417, 0.54, 0.9133, 0.4916, 0.9349, 0.4916, 0.9349, 0.54, 0.9133, 0.3158, 0.645, 0.3388, 0.5633, 0.3388, 0.5633, 0.3158, 0.645, 0.7268, 0.3045, 0.748, 0.3417, 0.748, 0.3417, 0.7268, 0.3045, 0.5825, 0.8629, 0.54, 0.9133, 0.54, 0.9133, 0.5825, 0.8629, 0.2772, 0.7187, 0.3158, 0.645, 0.3158, 0.645, 0.2772, 0.7187, 0.7016, 0.2756, 0.7268, 0.3045, 0.7268, 0.3045, 0.7016, 0.2756, 0.6135, 0.807, 0.5825, 0.8629, 0.5825, 0.8629, 0.6135, 0.807, 0.2369, 0.797, 0.2772, 0.7187, 0.2772, 0.7187, 0.2369, 0.797, 0.6818, 0.2207, 0.7016, 0.2756, 0.7016, 0.2756, 0.6818, 0.2207, 0.6147, 0.7613, 0.6135, 0.807, 0.6135, 0.807, 0.6147, 0.7613, 0.2293, 0.8457, 0.2369, 0.797, 0.2369, 0.797, 0.2293, 0.8457, 0.6703, 0.1619, 0.6818, 0.2207, 0.6818, 0.2207, 0.6703, 0.1619, 0.5961, 0.7087, 0.6147, 0.7613, 0.6147, 0.7613, 0.5961, 0.7087, 0.2318, 0.8787, 0.2293, 0.8457, 0.2293, 0.8457, 0.2318, 0.8787, 0.6493, 0.1102, 0.6703, 0.1619, 0.6703, 0.1619, 0.6493, 0.1102, 0.6383, 0.6747, 0.5961, 0.7087, 0.5961, 0.7087, 0.6383, 0.6747, 0.2515, 0.896, 0.2318, 0.8787, 0.2318, 0.8787, 0.2515, 0.896, 0.6091, 0.07897, 0.6493, 0.1102, 0.6493, 0.1102, 0.6091, 0.07897, 0.4837, 0.08439, 0.5457, 0.06407, 0.5457, 0.06407, 0.4837, 0.08439, 0.6648, 0.6309, 0.6383, 0.6747, 0.6383, 0.6747, 0.6648, 0.6309, 0.2786, 0.8931, 0.2515, 0.896, 0.2515, 0.896, 0.2786, 0.8931, 0.576, 0.06543, 0.6091, 0.07897, 0.6091, 0.07897, 0.576, 0.06543, 0.4353, 0.1265, 0.4837, 0.08439, 0.4837, 0.08439, 0.4353, 0.1265, 0.6716, 0.5858, 0.6648, 0.6309, 0.6648, 0.6309, 0.6716, 0.5858])
me_plane_003.materials.append(mat_material_002)
me_plane_003.use_remesh_fix_poles = True
me_plane_003.use_remesh_preserve_attributes = False
me_plane_003.use_mirror_vertex_groups = False
me_plane_003.update()
me_plane_004 = bpy.data.meshes.new('Plane.004')
me_plane_004.from_pydata([(-0.4247, 0.3867, -0.2525), (-0.3626, 0.3078, -0.2525), (-0.5091, 0.5303, -0.2525), (-0.4841, 0.4544, -0.2525), (-0.3626, 0.3078, 0.0), (-0.4247, 0.3867, 0.0), (-0.4841, 0.4544, 0.0), (-0.5091, 0.5303, 0.0), (-0.5309, 0.6395, 0.0), (-0.5128, 0.7508, 0.0), (-0.4696, 0.8224, 0.0), (-0.3676, 0.8569, 0.0), (-0.2775, 0.8529, 0.0), (-0.2048, 0.8022, 0.0), (-0.1518, 0.7299, 0.0), (-0.06797, 0.7262, 0.0), (0.04331, 0.7661, 0.0), (0.1484, 0.7921, 0.0), (0.2531, 0.788, 0.0), (0.3275, 0.727, 0.0), (0.3998, 0.5566, 0.0), (0.4534, 0.3583, 0.0), (0.4821, 0.195, 0.0), (0.4949, -0.01086, 0.0), (0.4969, -0.2492, 0.0), (0.4707, -0.4303, 0.0), (0.3882, -0.6051, 0.0), (0.2766, -0.7334, 0.0), (0.1298, -0.8202, 0.0), (0.03588, -0.8368, 0.0), (-0.07559, -0.7957, 0.0), (-0.2363, -0.7206, 0.0), (-0.3367, -0.6179, 0.0), (-0.411, -0.4886, 0.0), (-0.4792, -0.3335, 0.0), (-0.533, -0.2074, 0.0), (-0.5521, -0.08135, 0.0), (-0.5449, 0.07002, 0.0), (-0.495, 0.1781, 0.0), (-0.4029, 0.2487, 0.0), (-0.5309, 0.6395, -0.2525), (-0.5128, 0.7508, -0.2525), (-0.4696, 0.8224, -0.2525), (-0.3676, 0.8569, -0.2525), (-0.2775, 0.8529, -0.2525), (-0.2048, 0.8022, -0.2525), (-0.1518, 0.7299, -0.2525), (-0.06797, 0.7262, -0.2525), (0.04331, 0.7661, -0.2525), (0.1484, 0.7921, -0.2525), (0.2531, 0.788, -0.2525), (0.3275, 0.727, -0.2525), (0.3998, 0.5566, -0.2525), (0.4534, 0.3583, -0.2525), (0.4821, 0.195, -0.2525), (0.4949, -0.01086, -0.2525), (0.4969, -0.2492, -0.2525), (0.4707, -0.4303, -0.2525), (0.3882, -0.6051, -0.2525), (0.2766, -0.7334, -0.2525), (0.1298, -0.8202, -0.2525), (0.03588, -0.8368, -0.2525), (-0.07559, -0.7957, -0.2525), (-0.2363, -0.7206, -0.2525), (-0.3367, -0.6179, -0.2525), (-0.411, -0.4886, -0.2525), (-0.4792, -0.3335, -0.2525), (-0.533, -0.2074, -0.2525), (-0.5521, -0.08135, -0.2525), (-0.5449, 0.07002, -0.2525), (-0.495, 0.1781, -0.2525), (-0.4029, 0.2487, -0.2525)], [], [(68, 67, 66, 65, 64, 63, 62, 61, 60, 59, 58, 57, 56, 55, 54, 53, 52, 51, 50, 49, 48, 47, 46, 45, 44, 43, 42, 41, 40, 2, 3, 0, 1, 71, 70, 69), (38, 37, 69, 70), (36, 37, 38, 39, 4, 5, 6, 7, 8, 9, 10, 11, 12, 13, 14, 15, 16, 17, 18, 19, 20, 21, 22, 23, 24, 25, 26, 27, 28, 29, 30, 31, 32, 33, 34, 35), (11, 10, 42, 43), (25, 24, 56, 57), (12, 11, 43, 44), (39, 38, 70, 71), (26, 25, 57, 58), (13, 12, 44, 45), (4, 39, 71, 1), (27, 26, 58, 59), (14, 13, 45, 46), (28, 27, 59, 60), (15, 14, 46, 47), (29, 28, 60, 61), (16, 15, 47, 48), (30, 29, 61, 62), (17, 16, 48, 49), (31, 30, 62, 63), (18, 17, 49, 50), (5, 4, 1, 0), (32, 31, 63, 64), (19, 18, 50, 51), (6, 5, 0, 3), (33, 32, 64, 65), (20, 19, 51, 52), (7, 6, 3, 2), (34, 33, 65, 66), (21, 20, 52, 53), (8, 7, 2, 40), (35, 34, 66, 67), (22, 21, 53, 54), (9, 8, 40, 41), (36, 35, 67, 68), (23, 22, 54, 55), (10, 9, 41, 42), (37, 36, 68, 69), (24, 23, 55, 56)])
_uv = me_plane_004.uv_layers.new(name='UVMap')
_uv.uv.foreach_set('vector', [0.224, 0.4593, 0.2335, 0.3963, 0.2604, 0.3332, 0.2945, 0.2557, 0.3317, 0.1911, 0.3819, 0.1397, 0.4622, 0.1022, 0.5179, 0.08162, 0.5649, 0.08991, 0.6383, 0.1333, 0.6941, 0.1974, 0.7353, 0.2849, 0.7484, 0.3754, 0.7474, 0.4946, 0.7411, 0.5975, 0.7267, 0.6791, 0.6999, 0.7783, 0.6637, 0.8635, 0.6265, 0.894, 0.5742, 0.8961, 0.5217, 0.883, 0.466, 0.8631, 0.4241, 0.8649, 0.3976, 0.9011, 0.3612, 0.9264, 0.3162, 0.9285, 0.2652, 0.9112, 0.2436, 0.8754, 0.2345, 0.8198, 0.2455, 0.7651, 0.258, 0.7272, 0.2876, 0.6934, 0.3187, 0.6539, 0.2986, 0.6244, 0.2525, 0.589, 0.2276, 0.535, 0.2525, 0.589, 0.2276, 0.535, 0.2276, 0.535, 0.2525, 0.589, 0.224, 0.4593, 0.2276, 0.535, 0.2525, 0.589, 0.2986, 0.6244, 0.3187, 0.6539, 0.2876, 0.6934, 0.258, 0.7272, 0.2455, 0.7651, 0.2345, 0.8198, 0.2436, 0.8754, 0.2652, 0.9112, 0.3162, 0.9285, 0.3612, 0.9264, 0.3976, 0.9011, 0.4241, 0.8649, 0.466, 0.8631, 0.5217, 0.883, 0.5742, 0.8961, 0.6265, 0.894, 0.6637, 0.8635, 0.6999, 0.7783, 0.7267, 0.6791, 0.7411, 0.5975, 0.7474, 0.4946, 0.7484, 0.3754, 0.7353, 0.2849, 0.6941, 0.1974, 0.6383, 0.1333, 0.5649, 0.08991, 0.5179, 0.08162, 0.4622, 0.1022, 0.3819, 0.1397, 0.3317, 0.1911, 0.2945, 0.2557, 0.2604, 0.3332, 0.2335, 0.3963, 0.3162, 0.9285, 0.2652, 0.9112, 0.2652, 0.9112, 0.3162, 0.9285, 0.7353, 0.2849, 0.7484, 0.3754, 0.7484, 0.3754, 0.7353, 0.2849, 0.3612, 0.9264, 0.3162, 0.9285, 0.3162, 0.9285, 0.3612, 0.9264, 0.2986, 0.6244, 0.2525, 0.589, 0.2525, 0.589, 0.2986, 0.6244, 0.6941, 0.1974, 0.7353, 0.2849, 0.7353, 0.2849, 0.6941, 0.1974, 0.3976, 0.9011, 0.3612, 0.9264, 0.3612, 0.9264, 0.3976, 0.9011, 0.3187, 0.6539, 0.2986, 0.6244, 0.2986, 0.6244, 0.3187, 0.6539, 0.6383, 0.1333, 0.6941, 0.1974, 0.6941, 0.1974, 0.6383, 0.1333, 0.4241, 0.8649, 0.3976, 0.9011, 0.3976, 0.9011, 0.4241, 0.8649, 0.5649, 0.08991, 0.6383, 0.1333, 0.6383, 0.1333, 0.5649, 0.08991, 0.466, 0.8631, 0.4241, 0.8649, 0.4241, 0.8649, 0.466, 0.8631, 0.5179, 0.08162, 0.5649, 0.08991, 0.5649, 0.08991, 0.5179, 0.08162, 0.5217, 0.883, 0.466, 0.8631, 0.466, 0.8631, 0.5217, 0.883, 0.4622, 0.1022, 0.5179, 0.08162, 0.5179, 0.08162, 0.4622, 0.1022, 0.5742, 0.8961, 0.5217, 0.883, 0.5217, 0.883, 0.5742, 0.8961, 0.3819, 0.1397, 0.4622, 0.1022, 0.4622, 0.1022, 0.3819, 0.1397, 0.6265, 0.894, 0.5742, 0.8961, 0.5742, 0.8961, 0.6265, 0.894, 0.2876, 0.6934, 0.3187, 0.6539, 0.3187, 0.6539, 0.2876, 0.6934, 0.3317, 0.1911, 0.3819, 0.1397, 0.3819, 0.1397, 0.3317, 0.1911, 0.6637, 0.8635, 0.6265, 0.894, 0.6265, 0.894, 0.6637, 0.8635, 0.258, 0.7272, 0.2876, 0.6934, 0.2876, 0.6934, 0.258, 0.7272, 0.2945, 0.2557, 0.3317, 0.1911, 0.3317, 0.1911, 0.2945, 0.2557, 0.6999, 0.7783, 0.6637, 0.8635, 0.6637, 0.8635, 0.6999, 0.7783, 0.2455, 0.7651, 0.258, 0.7272, 0.258, 0.7272, 0.2455, 0.7651, 0.2604, 0.3332, 0.2945, 0.2557, 0.2945, 0.2557, 0.2604, 0.3332, 0.7267, 0.6791, 0.6999, 0.7783, 0.6999, 0.7783, 0.7267, 0.6791, 0.2345, 0.8198, 0.2455, 0.7651, 0.2455, 0.7651, 0.2345, 0.8198, 0.2335, 0.3963, 0.2604, 0.3332, 0.2604, 0.3332, 0.2335, 0.3963, 0.7411, 0.5975, 0.7267, 0.6791, 0.7267, 0.6791, 0.7411, 0.5975, 0.2436, 0.8754, 0.2345, 0.8198, 0.2345, 0.8198, 0.2436, 0.8754, 0.224, 0.4593, 0.2335, 0.3963, 0.2335, 0.3963, 0.224, 0.4593, 0.7474, 0.4946, 0.7411, 0.5975, 0.7411, 0.5975, 0.7474, 0.4946, 0.2652, 0.9112, 0.2436, 0.8754, 0.2436, 0.8754, 0.2652, 0.9112, 0.2276, 0.535, 0.224, 0.4593, 0.224, 0.4593, 0.2276, 0.535, 0.7484, 0.3754, 0.7474, 0.4946, 0.7474, 0.4946, 0.7484, 0.3754])
me_plane_004.materials.append(mat_material_003)
me_plane_004.use_remesh_fix_poles = True
me_plane_004.use_remesh_preserve_attributes = False
me_plane_004.use_mirror_vertex_groups = False
me_plane_004.update()

# ---- objects
ob_light = bpy.data.objects.new('Light', light_light)
ob_camera = bpy.data.objects.new('Camera', cam_camera)
ob_letter_k = bpy.data.objects.new('Letter-K', me_plane)
ob_letter__b = bpy.data.objects.new('letter- B', me_plane_001)
ob_letter__r = bpy.data.objects.new('letter- R', me_plane_002)
ob_letter__e = bpy.data.objects.new('letter- E', me_plane_003)
ob_letter_a = bpy.data.objects.new('letter A', me_plane_004)

# ---- transforms, parenting, visibility, modifiers, constraints
ob_light.location = (4.076, 1.005, 5.904)
ob_light.rotation_euler = (0.6503, 0.05522, 1.866)
ob_light.lock_rotations_4d = False
ob_light.empty_display_type = 'ARROWS'
ob_light.color = (0.0, 0.0, 0.0, 0.0)
ob_light.lineart.crease_threshold = 0.0
ob_camera.location = (7.359, -6.926, 4.958)
ob_camera.rotation_euler = (1.109, 0.0, 0.8149)
ob_camera.lock_rotations_4d = False
ob_camera.empty_display_type = 'ARROWS'
ob_camera.color = (0.0, 0.0, 0.0, 0.0)
ob_camera.display_type = 'WIRE'
ob_camera.lineart.crease_threshold = 0.0
ob_letter_k.location = (0.0, 0.0, 1.053)
ob_letter_k.rotation_euler = (-1.607, 1.638, -3.163)
ob_letter_k.lineart.crease_threshold = 0.0
ob_letter__b.location = (0.0, 0.0, 1.016)
ob_letter__b.rotation_euler = (-1.576, -5.681e-17, 7.391e-18)
ob_letter__b.lineart.crease_threshold = 0.0
ob_letter__r.location = (0.0, 0.0, 1.006)
ob_letter__r.rotation_euler = (1.572, 2.22e-16, 2.223e-16)
ob_letter__r.lineart.crease_threshold = 0.0
ob_letter__e.location = (0.0, 0.0, 1.046)
ob_letter__e.rotation_euler = (1.571, 2.22e-16, 2.22e-16)
ob_letter__e.lineart.crease_threshold = 0.0
ob_letter_a.location = (0.0, 0.0, 1.006)
ob_letter_a.rotation_euler = (1.569, 2.22e-16, 2.217e-16)
ob_letter_a.lineart.crease_threshold = 0.0

# ---- collection membership
col_collection.objects.link(ob_light)
col_collection.objects.link(ob_camera)
col_collection.objects.link(ob_letter_k)
col_collection.objects.link(ob_letter__b)
col_collection.objects.link(ob_letter__r)
col_collection.objects.link(ob_letter__e)
col_collection.objects.link(ob_letter_a)

# ---- scene / render settings (as saved in the file)
scene.camera = ob_camera
scene.frame_start = 1; scene.frame_end = 250; scene.frame_set(1)
scene.render.engine = 'BLENDER_EEVEE_NEXT'
scene.cycles.use_denoising = False
scene.cycles.samples = 128
scene.cycles.sampling_pattern = 'TABULATED_SOBOL'
scene.cycles.use_adaptive_sampling = False
scene.cycles.use_light_tree = False
scene.view_settings.view_transform = 'Filmic'
bpy.context.view_layer.update()
